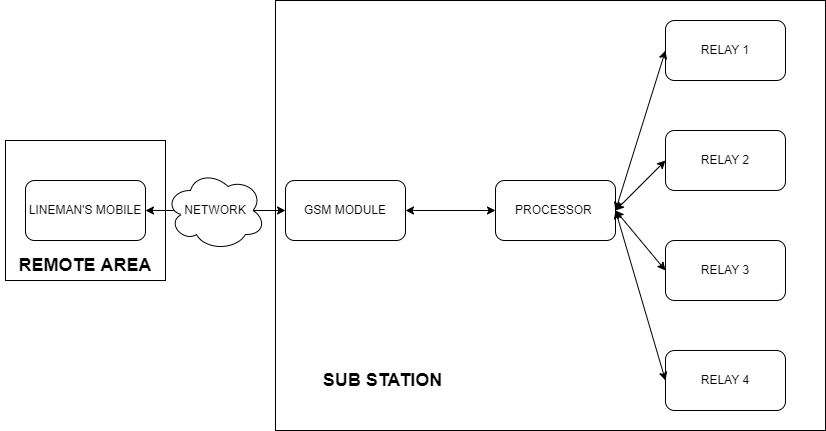

The diagram above was exported from draw.io. Its source (the exported page's mxGraphModel, read from the mxfile embedded in the PNG):
<mxGraphModel dx="1248" dy="466" grid="1" gridSize="10" guides="1" tooltips="1" connect="1" arrows="1" fold="1" page="1" pageScale="1" pageWidth="850" pageHeight="1100" math="0" shadow="0" extFonts="Permanent Marker^https://fonts.googleapis.com/css?family=Permanent+Marker">
  <root>
    <mxCell id="0" />
    <mxCell id="1" parent="0" />
    <mxCell id="bTB73qip3P-v2E-YWMV--19" value="" style="rounded=0;whiteSpace=wrap;html=1;fontSize=18;" vertex="1" parent="1">
      <mxGeometry x="10" y="170" width="160" height="140" as="geometry" />
    </mxCell>
    <mxCell id="bTB73qip3P-v2E-YWMV--17" value="" style="rounded=0;whiteSpace=wrap;html=1;" vertex="1" parent="1">
      <mxGeometry x="280" y="30" width="550" height="430" as="geometry" />
    </mxCell>
    <mxCell id="bTB73qip3P-v2E-YWMV--1" value="LINEMAN'S MOBILE" style="rounded=1;whiteSpace=wrap;html=1;" vertex="1" parent="1">
      <mxGeometry x="30" y="210" width="120" height="60" as="geometry" />
    </mxCell>
    <mxCell id="bTB73qip3P-v2E-YWMV--2" value="GSM MODULE" style="rounded=1;whiteSpace=wrap;html=1;" vertex="1" parent="1">
      <mxGeometry x="290" y="210" width="120" height="60" as="geometry" />
    </mxCell>
    <mxCell id="bTB73qip3P-v2E-YWMV--3" value="PROCESSOR&amp;nbsp;" style="rounded=1;whiteSpace=wrap;html=1;" vertex="1" parent="1">
      <mxGeometry x="500" y="210" width="120" height="60" as="geometry" />
    </mxCell>
    <mxCell id="bTB73qip3P-v2E-YWMV--4" value="RELAY 1" style="rounded=1;whiteSpace=wrap;html=1;" vertex="1" parent="1">
      <mxGeometry x="670" y="50" width="120" height="60" as="geometry" />
    </mxCell>
    <mxCell id="bTB73qip3P-v2E-YWMV--6" value="&lt;span&gt;RELAY 2&lt;/span&gt;" style="rounded=1;whiteSpace=wrap;html=1;" vertex="1" parent="1">
      <mxGeometry x="670" y="160" width="120" height="60" as="geometry" />
    </mxCell>
    <mxCell id="bTB73qip3P-v2E-YWMV--7" value="&lt;span&gt;RELAY 3&lt;/span&gt;" style="rounded=1;whiteSpace=wrap;html=1;" vertex="1" parent="1">
      <mxGeometry x="670" y="270" width="120" height="60" as="geometry" />
    </mxCell>
    <mxCell id="bTB73qip3P-v2E-YWMV--8" value="&lt;span&gt;RELAY 4&lt;/span&gt;" style="rounded=1;whiteSpace=wrap;html=1;" vertex="1" parent="1">
      <mxGeometry x="670" y="380" width="120" height="60" as="geometry" />
    </mxCell>
    <mxCell id="bTB73qip3P-v2E-YWMV--9" value="" style="endArrow=classic;startArrow=classic;html=1;rounded=0;exitX=1;exitY=0.5;exitDx=0;exitDy=0;entryX=0;entryY=0.5;entryDx=0;entryDy=0;" edge="1" parent="1" source="bTB73qip3P-v2E-YWMV--1" target="bTB73qip3P-v2E-YWMV--2">
      <mxGeometry width="50" height="50" relative="1" as="geometry">
        <mxPoint x="400" y="270" as="sourcePoint" />
        <mxPoint x="280" y="240" as="targetPoint" />
      </mxGeometry>
    </mxCell>
    <mxCell id="bTB73qip3P-v2E-YWMV--10" value="NETWORK" style="ellipse;shape=cloud;whiteSpace=wrap;html=1;" vertex="1" parent="1">
      <mxGeometry x="170" y="200" width="100" height="80" as="geometry" />
    </mxCell>
    <mxCell id="bTB73qip3P-v2E-YWMV--11" value="" style="endArrow=classic;startArrow=classic;html=1;rounded=0;entryX=0;entryY=0.5;entryDx=0;entryDy=0;exitX=1;exitY=0.5;exitDx=0;exitDy=0;" edge="1" parent="1" source="bTB73qip3P-v2E-YWMV--2" target="bTB73qip3P-v2E-YWMV--3">
      <mxGeometry width="50" height="50" relative="1" as="geometry">
        <mxPoint x="400" y="270" as="sourcePoint" />
        <mxPoint x="450" y="220" as="targetPoint" />
      </mxGeometry>
    </mxCell>
    <mxCell id="bTB73qip3P-v2E-YWMV--12" value="" style="endArrow=classic;startArrow=classic;html=1;rounded=0;entryX=0;entryY=0.5;entryDx=0;entryDy=0;exitX=1;exitY=0.5;exitDx=0;exitDy=0;" edge="1" parent="1" source="bTB73qip3P-v2E-YWMV--3" target="bTB73qip3P-v2E-YWMV--4">
      <mxGeometry width="50" height="50" relative="1" as="geometry">
        <mxPoint x="400" y="270" as="sourcePoint" />
        <mxPoint x="450" y="220" as="targetPoint" />
      </mxGeometry>
    </mxCell>
    <mxCell id="bTB73qip3P-v2E-YWMV--13" value="" style="endArrow=classic;startArrow=classic;html=1;rounded=0;entryX=0;entryY=0.5;entryDx=0;entryDy=0;exitX=1;exitY=0.5;exitDx=0;exitDy=0;" edge="1" parent="1" source="bTB73qip3P-v2E-YWMV--3" target="bTB73qip3P-v2E-YWMV--6">
      <mxGeometry width="50" height="50" relative="1" as="geometry">
        <mxPoint x="400" y="270" as="sourcePoint" />
        <mxPoint x="450" y="220" as="targetPoint" />
      </mxGeometry>
    </mxCell>
    <mxCell id="bTB73qip3P-v2E-YWMV--14" value="" style="endArrow=classic;startArrow=classic;html=1;rounded=0;entryX=0;entryY=0.5;entryDx=0;entryDy=0;exitX=1;exitY=0.5;exitDx=0;exitDy=0;" edge="1" parent="1" source="bTB73qip3P-v2E-YWMV--3" target="bTB73qip3P-v2E-YWMV--7">
      <mxGeometry width="50" height="50" relative="1" as="geometry">
        <mxPoint x="400" y="270" as="sourcePoint" />
        <mxPoint x="450" y="220" as="targetPoint" />
      </mxGeometry>
    </mxCell>
    <mxCell id="bTB73qip3P-v2E-YWMV--15" value="" style="endArrow=classic;startArrow=classic;html=1;rounded=0;entryX=0;entryY=0.5;entryDx=0;entryDy=0;exitX=1;exitY=0.5;exitDx=0;exitDy=0;" edge="1" parent="1" source="bTB73qip3P-v2E-YWMV--3" target="bTB73qip3P-v2E-YWMV--8">
      <mxGeometry width="50" height="50" relative="1" as="geometry">
        <mxPoint x="400" y="270" as="sourcePoint" />
        <mxPoint x="450" y="220" as="targetPoint" />
      </mxGeometry>
    </mxCell>
    <mxCell id="bTB73qip3P-v2E-YWMV--18" value="&lt;b&gt;&lt;font style=&quot;font-size: 18px&quot;&gt;SUB STATION&lt;/font&gt;&lt;/b&gt;" style="text;html=1;strokeColor=none;fillColor=none;align=center;verticalAlign=middle;whiteSpace=wrap;rounded=0;" vertex="1" parent="1">
      <mxGeometry x="300" y="395" width="175" height="30" as="geometry" />
    </mxCell>
    <mxCell id="bTB73qip3P-v2E-YWMV--20" value="&lt;b&gt;REMOTE AREA&lt;/b&gt;" style="text;html=1;strokeColor=none;fillColor=none;align=center;verticalAlign=middle;whiteSpace=wrap;rounded=0;fontSize=18;" vertex="1" parent="1">
      <mxGeometry x="5" y="280" width="170" height="30" as="geometry" />
    </mxCell>
  </root>
</mxGraphModel>